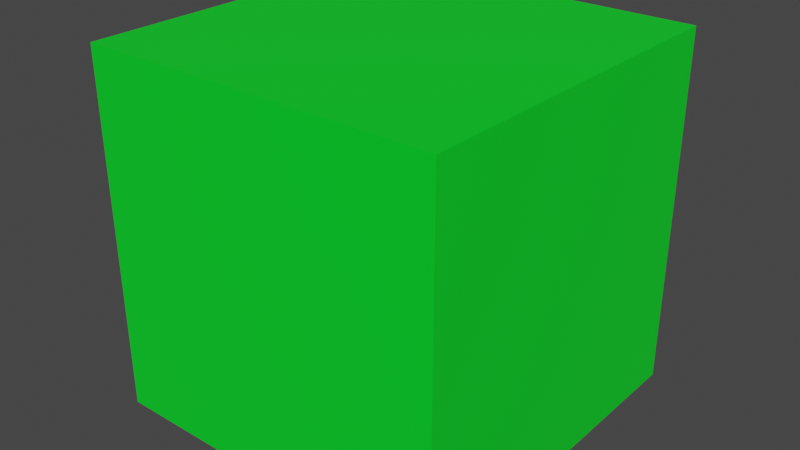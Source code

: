 # Source: Green_Room.blend  (saved by Blender 3.2.14; exported with 4.5.12 LTS)
import bpy
from mathutils import Matrix  # noqa: F401  (used for matrix-valued properties, if any)

bpy.ops.wm.read_factory_settings(use_empty=True)
scene = bpy.context.scene
scene.name = 'Scene'

# ---- collections
col_collection = bpy.data.collections.new('Collection'); scene.collection.children.link(col_collection)

# ---- materials (node trees are filled in below, after node groups)
mat_material = bpy.data.materials.new('Material')
mat_material.alpha_threshold = 0.0
mat_material.use_transparent_shadow = False
mat_material.line_color = (0.0, 0.0, 0.0, 1.0)

# ---- material node trees
mat_material.use_nodes = True; mat_material.node_tree.nodes.clear()
_N = mat_material.node_tree.nodes; _L = mat_material.node_tree.links
n0 = _N.new('ShaderNodeOutputMaterial'); n0.name = 'Material Output'; n0.location = (300, 300)
n1 = _N.new('ShaderNodeBsdfPrincipled'); n1.name = 'Principled BSDF'; n1.location = (10, 300)
n1.distribution = 'GGX'
n1.subsurface_method = 'RANDOM_WALK_SKIN'
n1.inputs[0].default_value = (0.0, 0.8, 0.02319, 1.0)
n1.inputs[2].default_value = 0.4
n1.inputs[3].default_value = 1.45
n1.inputs[27].default_value = (0.0, 0.0, 0.0, 1.0)
n1.inputs[28].default_value = 1.0
_L.new(n1.outputs[0], n0.inputs[0])
n0.is_active_output = True

# ---- world
world_world = bpy.data.worlds.new('World'); scene.world = world_world
world_world.use_nodes = True; world_world.node_tree.nodes.clear()
_N = world_world.node_tree.nodes; _L = world_world.node_tree.links
n0 = _N.new('ShaderNodeOutputWorld'); n0.name = 'World Output'; n0.location = (300, 300)
n1 = _N.new('ShaderNodeBackground'); n1.name = 'Background'; n1.location = (10, 300)
n1.inputs[0].default_value = (0.05088, 0.05088, 0.05088, 1.0)
_L.new(n1.outputs[0], n0.inputs[0])
n0.is_active_output = True
world_world.color = (0.05088, 0.05088, 0.05088)
world_world.use_sun_shadow = False
world_world.sun_shadow_jitter_overblur = 0.0

# ---- meshes
me_cube = bpy.data.meshes.new('Cube')
me_cube.from_pydata([(12.37, 12.37, 24.58), (12.37, 12.37, -0.1614), (12.37, -12.37, 24.58), (12.37, -12.37, -0.1614), (-12.37, 12.37, 24.58), (-12.37, 12.37, -0.1614), (-12.37, -12.37, 24.58), (-12.37, -12.37, -0.1614)], [], [(0, 4, 6, 2), (3, 2, 6, 7), (7, 6, 4, 5), (5, 1, 3, 7), (1, 0, 2, 3), (5, 4, 0, 1)])
_uv = me_cube.uv_layers.new(name='UVMap')
_uv.uv.foreach_set('vector', [0.625, 0.5, 0.875, 0.5, 0.875, 0.75, 0.625, 0.75, 0.375, 0.75, 0.625, 0.75, 0.625, 1.0, 0.375, 1.0, 0.375, 0.0, 0.625, 0.0, 0.625, 0.25, 0.375, 0.25, 0.125, 0.5, 0.375, 0.5, 0.375, 0.75, 0.125, 0.75, 0.375, 0.5, 0.625, 0.5, 0.625, 0.75, 0.375, 0.75, 0.375, 0.25, 0.625, 0.25, 0.625, 0.5, 0.375, 0.5])
me_cube.materials.append(mat_material)
me_cube.use_mirror_vertex_groups = False
me_cube.update()

# ---- objects
ob_cube = bpy.data.objects.new('Cube', me_cube)

# ---- transforms, parenting, visibility, modifiers, constraints
ob_cube.location = (0.0, 0.0, 0.0)
ob_cube.lock_rotations_4d = False
ob_cube.empty_display_type = 'ARROWS'
ob_cube.lineart.crease_threshold = 0.0

# ---- collection membership
col_collection.objects.link(ob_cube)

# ---- scene / render settings (as saved in the file)
scene.frame_start = 1; scene.frame_end = 250; scene.frame_set(1)
scene.render.engine = 'BLENDER_EEVEE_NEXT'
scene.cycles.sampling_pattern = 'TABULATED_SOBOL'
scene.cycles.use_light_tree = False
scene.view_settings.view_transform = 'Filmic'
bpy.context.view_layer.update()

# ---- added for rendering (the .blend has no active camera and no usable light): camera, sun
cam_auto = bpy.data.cameras.new('AutoCamera')
cam_auto.lens = 50.0
cam_auto.sensor_width = 36.0
cam_auto.clip_end = 1000.0
ob_auto_camera = bpy.data.objects.new('AutoCamera', cam_auto)
scene.collection.objects.link(ob_auto_camera)
ob_auto_camera.location = (39.6528, -47.5834, 43.9327)
ob_auto_camera.rotation_euler = (1.09748, -7.21219e-08, 0.694738)
scene.camera = ob_auto_camera
light_auto_sun = bpy.data.lights.new('AutoSun', 'SUN')
light_auto_sun.energy = 3.0
light_auto_sun.angle = 0.0523599
ob_auto_sun = bpy.data.objects.new('AutoSun', light_auto_sun)
scene.collection.objects.link(ob_auto_sun)
ob_auto_sun.rotation_euler = (0.872665, 0.174533, 0.523599)
bpy.context.view_layer.update()
